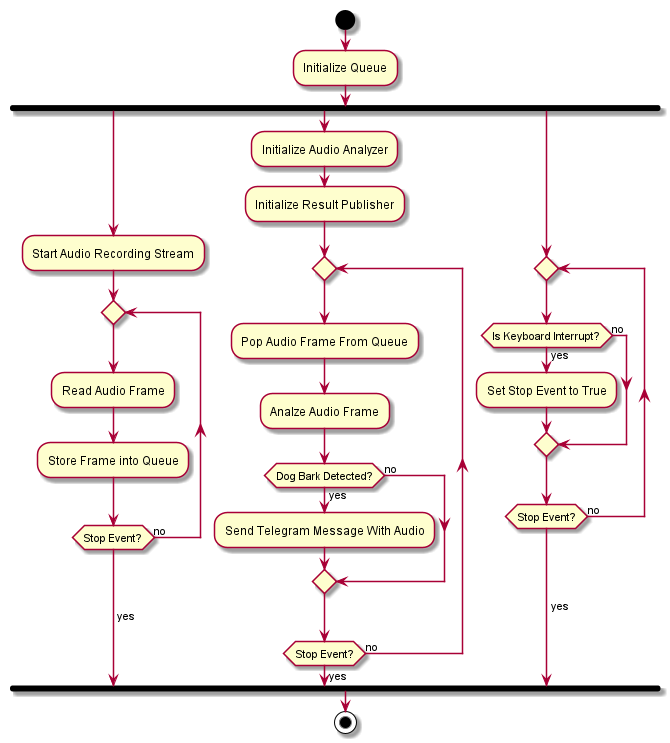

The diagram above was rendered by PlantUML. Its source (embedded in the PNG):
@startuml Main_Activiy

start
:Initialize Queue;
  fork
    :Start Audio Recording Stream;
    repeat
        :Read Audio Frame;
        :Store Frame into Queue;
    repeat while (Stop Event?) is (no)
    -> yes;
  fork again
    :Initialize Audio Analyzer;
    :Initialize Result Publisher;
    repeat
        :Pop Audio Frame From Queue;
        :Analze Audio Frame;
        if (Dog Bark Detected?) then (yes)
            :Send Telegram Message With Audio;
        else (no)
        endif
    repeat while (Stop Event?) is (no)
    -> yes;
  fork again
    repeat
        if (Is Keyboard Interrupt?) then (yes)
            :Set Stop Event to True;
        else (no)
        endif
    repeat while (Stop Event?) is (no)
    -> yes;
  end fork
stop
@enduml